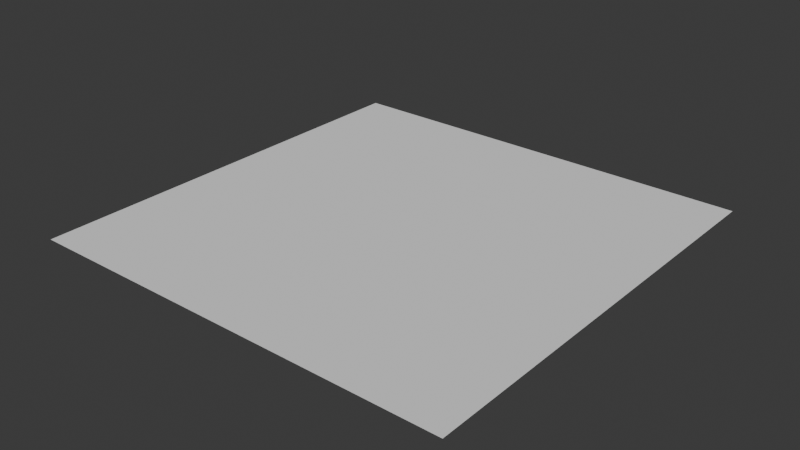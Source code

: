 # Source: animation-death.blend  (saved by Blender 5.0.118; exported with 4.5.12 LTS)
import bpy
from mathutils import Matrix  # noqa: F401  (used for matrix-valued properties, if any)

bpy.ops.wm.read_factory_settings(use_empty=True)
scene = bpy.context.scene
scene.name = 'Scene'

# ---- collections
col_rig = bpy.data.collections.new('Rig'); scene.collection.children.link(col_rig)
col_bone_shapes = bpy.data.collections.new('Bone Shapes')  # instanced only; not linked into the scene

# ---- world
world_world = bpy.data.worlds.new('World'); scene.world = world_world
world_world.use_nodes = True; world_world.node_tree.nodes.clear()
_N = world_world.node_tree.nodes; _L = world_world.node_tree.links
n0 = _N.new('ShaderNodeOutputWorld'); n0.name = 'World Output'; n0.location = (200, 100)
n1 = _N.new('ShaderNodeBackground'); n1.name = 'Background'; n1.location = (-200, 100)
n1.inputs[0].default_value = (0.05088, 0.05088, 0.05088, 1.0)
_L.new(n1.outputs[0], n0.inputs[0])
n0.is_active_output = True
world_world.color = (0.05088, 0.05088, 0.05088)
world_world.sun_shadow_jitter_overblur = 0.0

# ---- meshes
me_plane = bpy.data.meshes.new('Plane')
me_plane.from_pydata([(-1.0, -1.0, 0.0), (1.0, -1.0, 0.0), (-1.0, 1.0, 0.0), (1.0, 1.0, 0.0)], [], [(0, 1, 3, 2)])
_uv = me_plane.uv_layers.new(name='UVMap')
_uv.uv.foreach_set('vector', [0.0, 0.0, 1.0, 0.0, 1.0, 1.0, 0.0, 1.0])
me_plane.update()
me_cube_003 = bpy.data.meshes.new('Cube.003')
me_cube_003.from_pydata([], [], [])
me_cube_003.materials.append(None)
me_cube_003.update()
arm_armature = bpy.data.armatures.new('Armature')  # bones are not reproduced

# ---- objects
ob_bone_shapes = bpy.data.objects.new('Bone Shapes', None)
ob_plane = bpy.data.objects.new('Plane', me_plane)
ob_armature = bpy.data.objects.new('Armature', arm_armature)
ob_kaiju = bpy.data.objects.new('Kaiju', me_cube_003)

# ---- transforms, parenting, visibility, modifiers, constraints
ob_bone_shapes.location = (0.0, 0.0, 0.0)
ob_bone_shapes.instance_type = 'COLLECTION'
ob_plane.location = (0.0, 0.0, 0.0)
ob_plane.scale = (4.129, 4.129, 4.129)
ob_armature.location = (0.0, 0.0, 0.0)
ob_armature.rotation_mode = 'QUATERNION'
ob_armature.rotation_quaternion = (1.0, 0.0, 0.0, 0.0)
ob_armature.show_in_front = True
ob_kaiju.parent = ob_armature
ob_kaiju.location = (0.0, 0.0, 0.0)
ob_kaiju.scale = (1.156, 1.156, 1.156)
_m = ob_kaiju.modifiers.new('Mirror', 'MIRROR')
_m = ob_kaiju.modifiers.new('Armature', 'ARMATURE')
_m.object = ob_armature
ob_bone_shapes.instance_collection = col_bone_shapes

# ---- collection membership
scene.collection.objects.link(ob_bone_shapes)
scene.collection.objects.link(ob_plane)
col_rig.objects.link(ob_armature)
col_rig.objects.link(ob_kaiju)

# ---- scene / render settings (as saved in the file)
scene.frame_start = 1; scene.frame_end = 135; scene.frame_set(37)
scene.render.engine = 'BLENDER_EEVEE_NEXT'
scene.render.bake_bias = 0.0
scene.render.bake_samples = 0
scene.cycles.sampling_pattern = 'TABULATED_SOBOL'
scene.eevee.use_volume_custom_range = False
bpy.context.view_layer.update()

# ---- added for rendering (the .blend has no active camera and no usable light): camera, sun
cam_auto = bpy.data.cameras.new('AutoCamera')
cam_auto.lens = 50.0
cam_auto.sensor_width = 36.0
cam_auto.clip_end = 1000.0
ob_auto_camera = bpy.data.objects.new('AutoCamera', cam_auto)
scene.collection.objects.link(ob_auto_camera)
ob_auto_camera.location = (10.8058, -12.9669, 8.64463)
ob_auto_camera.rotation_euler = (1.09748, -7.21219e-08, 0.694738)
scene.camera = ob_auto_camera
light_auto_sun = bpy.data.lights.new('AutoSun', 'SUN')
light_auto_sun.energy = 3.0
light_auto_sun.angle = 0.0523599
ob_auto_sun = bpy.data.objects.new('AutoSun', light_auto_sun)
scene.collection.objects.link(ob_auto_sun)
ob_auto_sun.rotation_euler = (0.872665, 0.174533, 0.523599)
bpy.context.view_layer.update()
